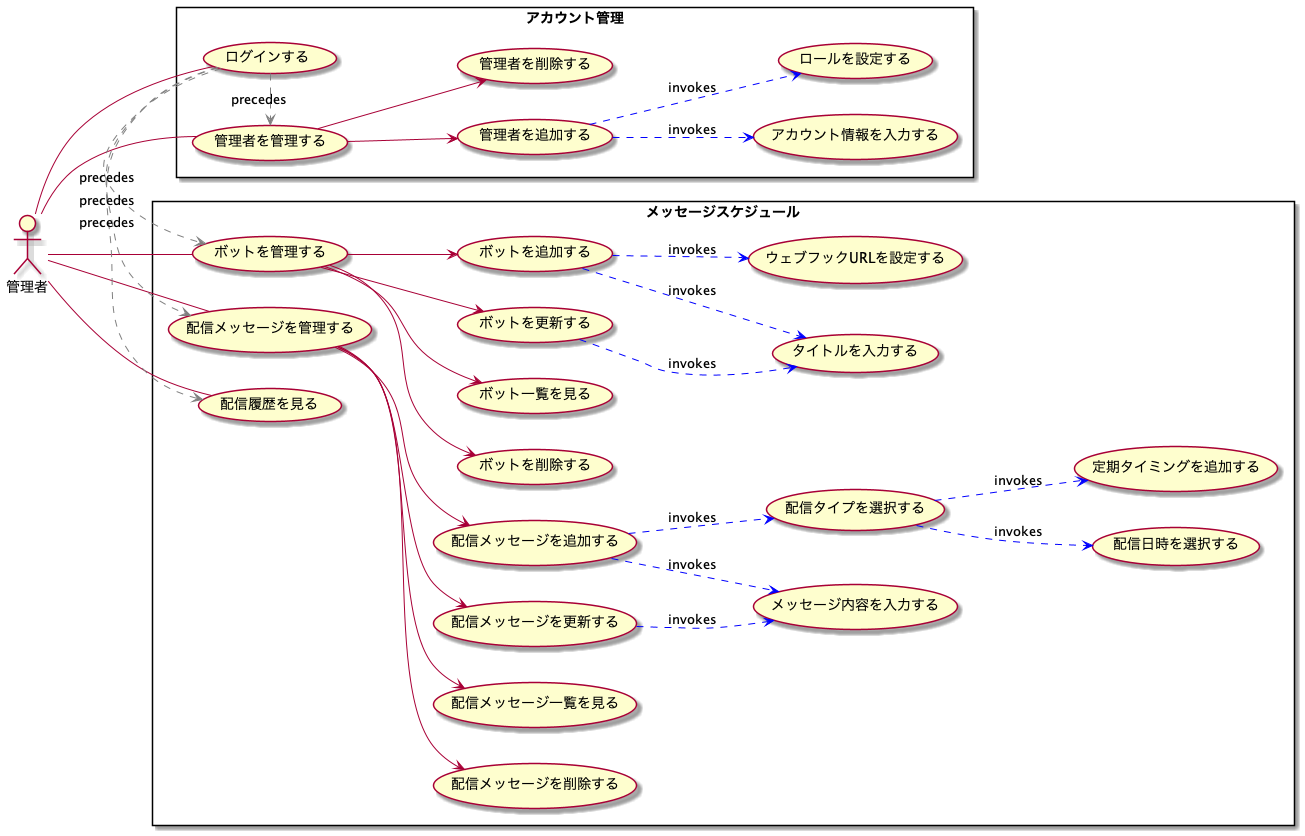

The diagram above was rendered by PlantUML. Its source (embedded in the PNG):
@startuml usecase

left to right direction

:管理者:

rectangle メッセージスケジュール {
  usecase ボットを管理する
  usecase ボットを更新する
  usecase ボットを追加する
  usecase ボットを削除する
  usecase ボット一覧を見る
  usecase タイトルを入力する
  usecase ウェブフックURLを設定する

  usecase 配信メッセージを管理する
  usecase 配信メッセージを追加する
  usecase 配信メッセージを更新する
  usecase 配信メッセージを削除する
  usecase 配信メッセージ一覧を見る
  usecase メッセージ内容を入力する
  usecase 配信タイプを選択する
  usecase 配信日時を選択する
  usecase 定期タイミングを追加する

  usecase 配信履歴を見る
}

rectangle アカウント管理 {
  usecase ログインする
  usecase 管理者を管理する
  usecase 管理者を追加する
  usecase 管理者を削除する
  usecase アカウント情報を入力する
  usecase ロールを設定する
}

管理者 -- ボットを管理する
ボットを管理する --> ボットを追加する
ボットを管理する --> ボットを更新する
ボットを管理する --> ボットを削除する
ボットを管理する --> ボット一覧を見る
ボットを追加する ..> タイトルを入力する #blue :invokes
ボットを追加する ..> ウェブフックURLを設定する #blue : invokes
ボットを更新する ..> タイトルを入力する #blue :invokes

管理者 -- 配信メッセージを管理する
配信メッセージを管理する --> 配信メッセージを追加する
配信メッセージを管理する --> 配信メッセージを更新する
配信メッセージを管理する --> 配信メッセージを削除する
配信メッセージを管理する --> 配信メッセージ一覧を見る
配信メッセージを追加する ..> メッセージ内容を入力する #blue :invokes
配信メッセージを追加する ..> 配信タイプを選択する #blue :invokes
配信タイプを選択する ..> 配信日時を選択する #blue :invokes
配信タイプを選択する ..> 定期タイミングを追加する #blue :invokes
配信メッセージを更新する ..> メッセージ内容を入力する #blue :invokes

管理者 -- 配信履歴を見る

管理者 -- ログインする
管理者 -- 管理者を管理する
管理者を管理する --> 管理者を追加する
管理者を管理する --> 管理者を削除する
管理者を追加する ..> アカウント情報を入力する #blue :invokes
管理者を追加する ..> ロールを設定する #blue :invokes

ログインする .> ボットを管理する #gray :precedes
ログインする .> 配信メッセージを管理する #gray :precedes
ログインする .> 配信履歴を見る #gray :precedes
ログインする .> 管理者を管理する #gray :precedes

@enduml